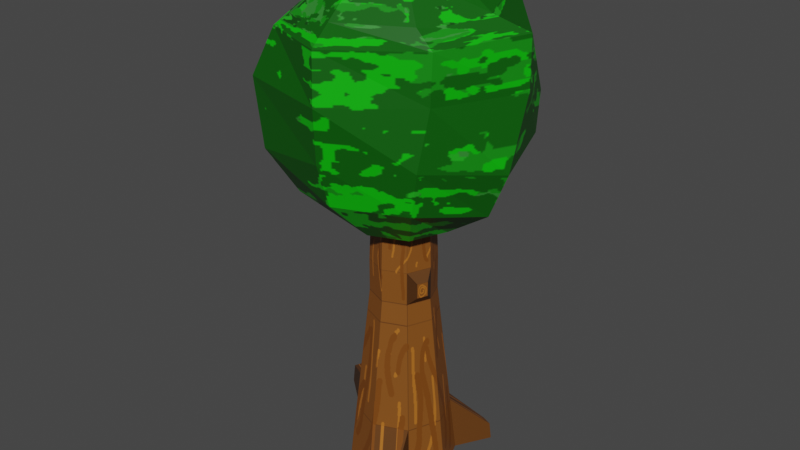 # Source: tree_2.0.blend  (saved by Blender 3.1.7; exported with 4.5.12 LTS)
import bpy
from mathutils import Matrix  # noqa: F401  (used for matrix-valued properties, if any)

bpy.ops.wm.read_factory_settings(use_empty=True)
scene = bpy.context.scene
scene.name = 'Scene'

# ---- collections
col_collection = bpy.data.collections.new('Collection'); scene.collection.children.link(col_collection)

# ---- images (referenced by path relative to the original .blend; pixels are not part of the script)
import os
ASSET_DIR = os.environ.get("B2B_ASSET_DIR", "")  # directory of the original .blend (textures are referenced by path, not embedded)
HERE = os.path.dirname(os.path.abspath(__file__))  # packed textures are extracted next to this script under _unpacked/

def load_image(name, relpath, width, height, colorspace="sRGB"):
    """Load a texture the original file referenced (path relative to the .blend, or extracted next to this script)."""
    p = next((c for c in (os.path.join(HERE, relpath), os.path.join(ASSET_DIR, relpath)) if relpath and os.path.exists(c)), "")
    if p:
        img = bpy.data.images.load(p, check_existing=True)
        img.name = name
    else:  # same state as the original file: an image datablock whose file is absent (Cycles renders it pink)
        img = bpy.data.images.new(name, width, height)
        img.source = "FILE"
        img.filepath = "//" + (relpath or name)
    img.colorspace_settings.name = colorspace
    return img
img_tree_2_1_png = load_image('tree 2.1.png', '_unpacked/tree_2.1.5232ba05.png', 1024, 1024, 'sRGB')
img_tree_leafs_lod_2_png = load_image('tree leafs lod 2.png', '_unpacked/tree_leafs_lod_2.230be4b8.png', 397, 372, 'sRGB')

# ---- materials (node trees are filled in below, after node groups)
mat_material_002 = bpy.data.materials.new('Material.002')
mat_material_002.use_transparent_shadow = False
mat_material_001 = bpy.data.materials.new('Material.001')
mat_material_001.use_transparent_shadow = False

# ---- material node trees
mat_material_002.use_nodes = True; mat_material_002.node_tree.nodes.clear()
_N = mat_material_002.node_tree.nodes; _L = mat_material_002.node_tree.links
n0 = _N.new('ShaderNodeBsdfPrincipled'); n0.name = 'Principled BSDF'; n0.location = (10, 300)
n0.distribution = 'GGX'
n0.subsurface_method = 'BURLEY'
n0.inputs[3].default_value = 1.45
n0.inputs[27].default_value = (0.0, 0.0, 0.0, 1.0)
n0.inputs[28].default_value = 1.0
n1 = _N.new('ShaderNodeOutputMaterial'); n1.name = 'Material Output'; n1.location = (300, 300)
n2 = _N.new('ShaderNodeTexImage'); n2.name = 'Image Texture'; n2.location = (-342, 193)
n2.image = img_tree_2_1_png
_L.new(n0.outputs[0], n1.inputs[0])
_L.new(n2.outputs[0], n0.inputs[0])
n1.is_active_output = True
mat_material_001.use_nodes = True; mat_material_001.node_tree.nodes.clear()
_N = mat_material_001.node_tree.nodes; _L = mat_material_001.node_tree.links
n0 = _N.new('ShaderNodeBsdfPrincipled'); n0.name = 'Principled BSDF'; n0.location = (10, 300)
n0.distribution = 'GGX'
n0.subsurface_method = 'BURLEY'
n0.inputs[3].default_value = 1.45
n0.inputs[27].default_value = (0.0, 0.0, 0.0, 1.0)
n0.inputs[28].default_value = 1.0
n1 = _N.new('ShaderNodeOutputMaterial'); n1.name = 'Material Output'; n1.location = (300, 300)
n2 = _N.new('ShaderNodeTexImage'); n2.name = 'Image Texture'; n2.location = (-299, 158)
n2.image = img_tree_leafs_lod_2_png
_L.new(n0.outputs[0], n1.inputs[0])
_L.new(n2.outputs[0], n0.inputs[0])
n1.is_active_output = True

# ---- world
world_world = bpy.data.worlds.new('World'); scene.world = world_world
world_world.use_nodes = True; world_world.node_tree.nodes.clear()
_N = world_world.node_tree.nodes; _L = world_world.node_tree.links
n0 = _N.new('ShaderNodeOutputWorld'); n0.name = 'World Output'; n0.location = (300, 300)
n1 = _N.new('ShaderNodeBackground'); n1.name = 'Background'; n1.location = (10, 300)
n1.inputs[0].default_value = (0.05088, 0.05088, 0.05088, 1.0)
_L.new(n1.outputs[0], n0.inputs[0])
n0.is_active_output = True
world_world.color = (0.05088, 0.05088, 0.05088)
world_world.use_sun_shadow = False
world_world.sun_shadow_jitter_overblur = 0.0

# ---- meshes
me_cylinder_001 = bpy.data.meshes.new('Cylinder.001')
me_cylinder_001.from_pydata([(-2.888e-09, 1.657, -2.973), (0.0, 1.0, 2.973), (1.171, 1.171, -2.973), (0.7071, 0.7071, 2.973), (1.657, -6.463e-08, -2.973), (1.0, -4.371e-08, 2.973), (1.171, -1.171, -2.973), (0.7071, -0.7071, 2.973), (-1.477e-07, -1.657, -2.973), (-8.742e-08, -1.0, 2.973), (-1.171, -1.171, -2.973), (-0.7071, -0.7071, 2.973), (-1.657, 2.754e-08, -2.973), (-1.0, 1.192e-08, 2.973), (-1.171, 1.171, -2.973), (-0.7071, 0.7071, 2.973), (0.7071, 0.7071, 3.994), (0.0, 1.0, 3.994), (6.937e-10, 0.9069, 6.175), (0.0, 1.0, 2.967), (0.6413, 0.6413, 6.175), (0.7071, 0.7071, 2.967), (0.9069, -4.103e-08, 6.175), (1.0, -4.371e-08, 2.967), (0.6413, -0.6413, 6.175), (0.7071, -0.7071, 2.967), (-7.859e-08, -0.9069, 6.175), (-8.742e-08, -1.0, 2.967), (-0.6413, -0.6413, 6.175), (-0.7071, -0.7071, 2.967), (-0.9069, 9.427e-09, 6.175), (-1.0, 1.192e-08, 2.967), (-0.6413, 0.6413, 6.175), (-0.7071, 0.7071, 2.967), (1.0, -4.371e-08, 3.994), (0.7071, -0.7071, 3.994), (-8.742e-08, -1.0, 3.994), (-0.7071, -0.7071, 3.994), (-1.0, 1.192e-08, 3.994), (-0.7071, 0.7071, 3.994), (1.193, -0.3707, 3.766), (1.06, -0.6903, 3.766), (1.06, -0.6903, 3.301), (1.193, -0.3707, 3.301), (-2.009e-09, 1.457, -1.162), (1.03, 1.03, -1.162), (1.457, -5.826e-08, -1.162), (1.03, -1.03, -1.162), (-1.294e-07, -1.457, -1.162), (-1.03, -1.03, -1.162), (-1.457, 2.278e-08, -1.162), (-1.03, 1.03, -1.162), (2.074, -3.376, -2.334), (2.193, -3.628, -3.156), (1.627, -3.84, -3.147), (1.576, -3.562, -2.326), (-3.708, 1.843, -2.364), (-3.78, 1.843, -3.013), (-3.606, 2.263, -3.013), (-3.555, 2.213, -2.364), (1.439, 2.401, -2.975), (1.798, 2.252, -2.975), (1.755, 2.209, -2.419), (1.439, 2.34, -2.419), (-1.079, 0.7144, 2.461), (-1.268, 0.2577, 2.461), (-1.223, 0.2577, 2.868), (-1.047, 0.6826, 2.868), (-0.76, 0.76, 2.296), (-1.075, 1.37e-08, 2.296), (-0.76, -0.76, 2.296), (-9.429e-08, -1.075, 2.296), (0.76, -0.76, 2.296), (1.075, -4.609e-08, 2.296), (0.76, 0.76, 2.296), (-3.289e-10, 1.075, 2.296), (-0.2322, 1.564, 12.63), (-0.2322, 2.902, 11.74), (-0.1276, 3.31, 10.68), (-0.1276, 3.624, 9.1), (-4.764e-08, 3.546, 7.827), (-4.764e-08, 2.653, 6.489), (-4.764e-08, 1.578, 5.333), (1.116, 1.116, 12.95), (2.061, 2.061, 12.06), (2.566, 2.195, 10.68), (2.788, 2.417, 9.1), (2.693, 2.431, 7.827), (2.061, 1.799, 6.489), (1.116, 1.116, 5.333), (1.446, -8.229e-08, 12.64), (2.784, -8.229e-08, 11.75), (3.662, 0.491, 11.3), (3.67, 0.491, 9.767), (3.503, -6.44e-09, 7.608), (2.915, -1.234e-07, 6.227), (1.578, -1.234e-07, 5.333), (0.9843, -1.116, 12.64), (1.93, -1.886, 11.66), (2.547, -2.027, 11.21), (2.463, -1.987, 9.767), (2.204, -2.172, 7.996), (1.878, -1.977, 6.615), (1.116, -1.116, 5.333), (-0.1237, -1.596, 12.58), (-0.1237, -2.758, 11.6), (0.0572, -3.541, 11.14), (0.0572, -3.592, 9.647), (-0.1831, -3.287, 7.953), (-0.1831, -2.831, 6.615), (-3.852e-08, -1.578, 5.333), (-3.025e-07, -3.874e-07, 13.26), (-1.239, -1.134, 12.58), (-1.748, -2.08, 11.55), (-2.199, -2.601, 11.09), (-2.858, -2.822, 9.647), (-2.693, -2.693, 7.564), (-2.061, -2.061, 6.227), (-1.116, -1.116, 5.333), (-1.578, -1.234e-07, 12.95), (-2.478, -1.058e-07, 11.93), (-3.371, -1.058e-07, 10.59), (-3.598, 1.707e-08, 9.011), (-3.284, 1.707e-08, 7.433), (-2.915, -1.234e-07, 6.227), (-1.578, -1.234e-07, 5.333), (-4.764e-08, -1.325e-07, 5.019), (-1.348, 1.102, 12.63), (-2.293, 2.048, 11.74), (-2.693, 2.693, 10.72), (-2.39, 2.915, 9.011), (-2.168, 2.693, 7.433), (-2.061, 2.061, 6.227), (-1.116, 1.116, 5.333)], [], [(75, 1, 3, 74), (74, 3, 5, 73), (73, 5, 7, 72), (72, 7, 9, 71), (71, 9, 11, 70), (70, 11, 13, 69), (3, 1, 15, 13, 11, 9, 7, 5), (15, 68, 64, 67), (68, 15, 1, 75), (0, 2, 4, 6, 8, 10, 12, 14), (12, 50, 56, 57), (20, 22, 34, 16), (17, 16, 21, 19), (10, 49, 50, 12), (22, 24, 35, 34), (16, 34, 23, 21), (25, 42, 41, 35), (24, 26, 36, 35), (23, 43, 42, 25), (35, 41, 40, 34), (26, 28, 37, 36), (35, 36, 27, 25), (34, 40, 43, 23), (28, 30, 38, 37), (36, 37, 29, 27), (40, 41, 42, 43), (30, 32, 39, 38), (37, 38, 31, 29), (21, 23, 25, 27, 29, 31, 33, 19), (32, 18, 17, 39), (38, 39, 33, 31), (14, 51, 44, 0), (18, 20, 16, 17), (39, 17, 19, 33), (18, 32, 30, 28, 26, 24, 22, 20), (8, 48, 49, 10), (6, 47, 52, 53), (4, 46, 47, 6), (2, 45, 46, 4), (45, 2, 61, 62), (53, 52, 55, 54), (47, 48, 55, 52), (48, 8, 54, 55), (8, 6, 53, 54), (57, 56, 59, 58), (51, 14, 58, 59), (14, 12, 57, 58), (50, 51, 59, 56), (60, 63, 62, 61), (44, 45, 62, 63), (0, 44, 63, 60), (2, 0, 60, 61), (51, 68, 75, 44), (50, 69, 68, 51), (49, 70, 69, 50), (48, 71, 70, 49), (47, 72, 71, 48), (46, 73, 72, 47), (45, 74, 73, 46), (44, 75, 74, 45), (65, 66, 67, 64), (68, 69, 65, 64), (13, 15, 67, 66), (69, 13, 66, 65), (77, 76, 83, 84), (82, 81, 88, 89), (80, 79, 86, 87), (78, 77, 84, 85), (76, 111, 83), (126, 82, 89), (81, 80, 87, 88), (79, 78, 85, 86), (87, 86, 93, 94), (85, 84, 91, 92), (83, 111, 90), (126, 89, 96), (88, 87, 94, 95), (86, 85, 92, 93), (84, 83, 90, 91), (89, 88, 95, 96), (126, 96, 103), (95, 94, 101, 102), (93, 92, 99, 100), (91, 90, 97, 98), (96, 95, 102, 103), (94, 93, 100, 101), (92, 91, 98, 99), (90, 111, 97), (100, 99, 106, 107), (98, 97, 104, 105), (103, 102, 109, 110), (101, 100, 107, 108), (99, 98, 105, 106), (97, 111, 104), (126, 103, 110), (102, 101, 108, 109), (110, 109, 117, 118), (108, 107, 115, 116), (106, 105, 113, 114), (104, 111, 112), (126, 110, 118), (109, 108, 116, 117), (107, 106, 114, 115), (105, 104, 112, 113), (114, 113, 120, 121), (112, 111, 119), (126, 118, 125), (117, 116, 123, 124), (115, 114, 121, 122), (113, 112, 119, 120), (118, 117, 124, 125), (116, 115, 122, 123), (126, 125, 133), (124, 123, 131, 132), (122, 121, 129, 130), (120, 119, 127, 128), (125, 124, 132, 133), (123, 122, 130, 131), (121, 120, 128, 129), (119, 111, 127), (128, 127, 76, 77), (133, 132, 81, 82), (131, 130, 79, 80), (129, 128, 77, 78), (127, 111, 76), (126, 133, 82), (132, 131, 80, 81), (130, 129, 78, 79)])
me_cylinder_001.polygons.foreach_set('material_index', [0, 0, 0, 0, 0, 0, 0, 0, 0, 0, 0, 0, 0, 0, 0, 0, 0, 0, 0, 0, 0, 0, 0, 0, 0, 0, 0, 0, 0, 0, 0, 0, 0, 0, 0, 0, 0, 0, 0, 0, 0, 0, 0, 0, 0, 0, 0, 0, 0, 0, 0, 0, 0, 0, 0, 0, 0, 0, 0, 0, 0, 0, 0, 0, 1, 1, 1, 1, 1, 1, 1, 1, 1, 1, 1, 1, 1, 1, 1, 1, 1, 1, 1, 1, 1, 1, 1, 1, 1, 1, 1, 1, 1, 1, 1, 1, 1, 1, 1, 1, 1, 1, 1, 1, 1, 1, 1, 1, 1, 1, 1, 1, 1, 1, 1, 1, 1, 1, 1, 1, 1, 1, 1, 1, 1, 1, 1, 1])
_uv = me_cylinder_001.uv_layers.new(name='UVMap')
_uv.uv.foreach_set('vector', [0.9982, 0.4234, 0.9982, 0.4491, 0.9419, 0.4491, 0.9419, 0.4234, 0.9419, 0.4234, 0.9419, 0.4491, 0.8855, 0.4491, 0.8855, 0.4234, 0.8855, 0.4234, 0.8855, 0.4491, 0.8292, 0.4491, 0.8292, 0.4234, 0.8292, 0.4234, 0.8292, 0.4491, 0.7728, 0.4491, 0.7728, 0.4234, 0.7728, 0.4234, 0.7728, 0.4491, 0.7165, 0.4491, 0.7165, 0.4234, 0.7165, 0.4234, 0.7165, 0.4491, 0.6602, 0.4491, 0.6602, 0.4234, 0.7366, 0.1875, 0.6602, 0.2192, 0.5837, 0.1875, 0.552, 0.111, 0.5837, 0.03454, 0.6602, 0.002857, 0.7366, 0.03454, 0.7683, 0.111, 0.6038, 0.4491, 0.6038, 0.4234, 0.6038, 0.4234, 0.6038, 0.4491, 0.6038, 0.4234, 0.6038, 0.4491, 0.5475, 0.4491, 0.5475, 0.4234, 0.8855, 0.2192, 0.962, 0.1875, 0.9937, 0.111, 0.962, 0.03454, 0.8855, 0.002857, 0.809, 0.03454, 0.7773, 0.111, 0.809, 0.1875, 0.6602, 0.2237, 0.6602, 0.2923, 0.6602, 0.2923, 0.6602, 0.2237, 0.4885, 0.7255, 0.42, 0.7255, 0.42, 0.949, 0.4885, 0.949, 0.5571, 0.949, 0.4885, 0.949, 0.4885, 0.9996, 0.5571, 0.9996, 0.7165, 0.2237, 0.7165, 0.2923, 0.6602, 0.2923, 0.6602, 0.2237, 0.42, 0.7255, 0.3515, 0.7255, 0.3515, 0.949, 0.42, 0.949, 0.4885, 0.949, 0.42, 0.949, 0.42, 0.9996, 0.4885, 0.9996, 0.3515, 0.9996, 0.3515, 0.9996, 0.3515, 0.949, 0.3515, 0.949, 0.3515, 0.7255, 0.283, 0.7255, 0.283, 0.949, 0.3515, 0.949, 0.2775, 0.5884, 0.2775, 0.5884, 0.239, 0.4954, 0.239, 0.4954, 0.3515, 0.949, 0.3515, 0.949, 0.42, 0.949, 0.42, 0.949, 0.283, 0.7255, 0.2144, 0.7255, 0.2144, 0.949, 0.283, 0.949, 0.3515, 0.949, 0.283, 0.949, 0.283, 0.9996, 0.3515, 0.9996, 0.42, 0.949, 0.42, 0.949, 0.42, 0.9996, 0.42, 0.9996, 0.2144, 0.7255, 0.1459, 0.7255, 0.1459, 0.949, 0.2144, 0.949, 0.283, 0.949, 0.2144, 0.949, 0.2144, 0.9996, 0.283, 0.9996, 0.42, 0.949, 0.3515, 0.949, 0.3515, 0.9996, 0.42, 0.9996, 0.1459, 0.7255, 0.0774, 0.7255, 0.0774, 0.949, 0.1459, 0.949, 0.2144, 0.949, 0.1459, 0.949, 0.1459, 0.9996, 0.2144, 0.9996, 0.239, 0.6815, 0.2775, 0.5884, 0.239, 0.4954, 0.1459, 0.4569, 0.05289, 0.4954, 0.01436, 0.5884, 0.05289, 0.6815, 0.1459, 0.72, 0.0774, 0.7255, 0.008876, 0.7255, 0.008876, 0.949, 0.0774, 0.949, 0.1459, 0.949, 0.0774, 0.949, 0.0774, 0.9996, 0.1459, 0.9996, 0.6038, 0.2237, 0.6038, 0.2923, 0.5475, 0.2923, 0.5475, 0.2237, 0.5571, 0.7255, 0.4885, 0.7255, 0.4885, 0.949, 0.5571, 0.949, 0.0774, 0.949, 0.008876, 0.949, 0.008876, 0.9996, 0.0774, 0.9996, 0.42, 0.72, 0.327, 0.6815, 0.2885, 0.5884, 0.327, 0.4954, 0.42, 0.4569, 0.5131, 0.4954, 0.5516, 0.5884, 0.5131, 0.6815, 0.7728, 0.2237, 0.7728, 0.2923, 0.7165, 0.2923, 0.7165, 0.2237, 0.8292, 0.2237, 0.8292, 0.2923, 0.8292, 0.2923, 0.8292, 0.2237, 0.8855, 0.2237, 0.8855, 0.2923, 0.8292, 0.2923, 0.8292, 0.2237, 0.9419, 0.2237, 0.9419, 0.2923, 0.8855, 0.2923, 0.8855, 0.2237, 0.9419, 0.2923, 0.9419, 0.2237, 0.9419, 0.2237, 0.9419, 0.2923, 0.8292, 0.2237, 0.8292, 0.2923, 0.7728, 0.2923, 0.7728, 0.2237, 0.8292, 0.2923, 0.7728, 0.2923, 0.7728, 0.2923, 0.8292, 0.2923, 0.7728, 0.2923, 0.7728, 0.2237, 0.7728, 0.2237, 0.7728, 0.2923, 0.8855, 0.002857, 0.962, 0.03454, 0.962, 0.03454, 0.8855, 0.002857, 0.6602, 0.2237, 0.6602, 0.2923, 0.6038, 0.2923, 0.6038, 0.2237, 0.6038, 0.2923, 0.6038, 0.2237, 0.6038, 0.2237, 0.6038, 0.2923, 0.809, 0.1875, 0.7773, 0.111, 0.7773, 0.111, 0.809, 0.1875, 0.6602, 0.2923, 0.6038, 0.2923, 0.6038, 0.2923, 0.6602, 0.2923, 0.9982, 0.2237, 0.9982, 0.2923, 0.9419, 0.2923, 0.9419, 0.2237, 0.9982, 0.2923, 0.9419, 0.2923, 0.9419, 0.2923, 0.9982, 0.2923, 0.5475, 0.2237, 0.5475, 0.2923, 0.5475, 0.2923, 0.5475, 0.2237, 0.962, 0.1875, 0.8855, 0.2192, 0.8855, 0.2192, 0.962, 0.1875, 0.6038, 0.2923, 0.6038, 0.4234, 0.5475, 0.4234, 0.5475, 0.2923, 0.6602, 0.2923, 0.6602, 0.4234, 0.6038, 0.4234, 0.6038, 0.2923, 0.7165, 0.2923, 0.7165, 0.4234, 0.6602, 0.4234, 0.6602, 0.2923, 0.7728, 0.2923, 0.7728, 0.4234, 0.7165, 0.4234, 0.7165, 0.2923, 0.8292, 0.2923, 0.8292, 0.4234, 0.7728, 0.4234, 0.7728, 0.2923, 0.8855, 0.2923, 0.8855, 0.4234, 0.8292, 0.4234, 0.8292, 0.2923, 0.9419, 0.2923, 0.9419, 0.4234, 0.8855, 0.4234, 0.8855, 0.2923, 0.9982, 0.2923, 0.9982, 0.4234, 0.9419, 0.4234, 0.9419, 0.2923, 0.6602, 0.4234, 0.6602, 0.4491, 0.6038, 0.4491, 0.6038, 0.4234, 0.6038, 0.4234, 0.6602, 0.4234, 0.6602, 0.4234, 0.6038, 0.4234, 0.552, 0.111, 0.5837, 0.1875, 0.5837, 0.1875, 0.552, 0.111, 0.6602, 0.4234, 0.6602, 0.4491, 0.6602, 0.4491, 0.6602, 0.4234, 0.75, 0.75, 0.75, 0.875, 0.625, 0.875, 0.625, 0.75, 0.75, 0.125, 0.75, 0.25, 0.625, 0.25, 0.625, 0.125, 0.75, 0.375, 0.75, 0.5, 0.625, 0.5, 0.625, 0.375, 0.75, 0.625, 0.75, 0.75, 0.625, 0.75, 0.625, 0.625, 0.75, 0.875, 0.6875, 1.0, 0.625, 0.875, 0.6875, 0.0, 0.75, 0.125, 0.625, 0.125, 0.75, 0.25, 0.75, 0.375, 0.625, 0.375, 0.625, 0.25, 0.75, 0.5, 0.75, 0.625, 0.625, 0.625, 0.625, 0.5, 0.625, 0.375, 0.625, 0.5, 0.5, 0.5, 0.5, 0.375, 0.625, 0.625, 0.625, 0.75, 0.5, 0.75, 0.5, 0.625, 0.625, 0.875, 0.5625, 1.0, 0.5, 0.875, 0.5625, 0.0, 0.625, 0.125, 0.5, 0.125, 0.625, 0.25, 0.625, 0.375, 0.5, 0.375, 0.5, 0.25, 0.625, 0.5, 0.625, 0.625, 0.5, 0.625, 0.5, 0.5, 0.625, 0.75, 0.625, 0.875, 0.5, 0.875, 0.5, 0.75, 0.625, 0.125, 0.625, 0.25, 0.5, 0.25, 0.5, 0.125, 0.4375, 0.0, 0.5, 0.125, 0.375, 0.125, 0.5, 0.25, 0.5, 0.375, 0.375, 0.375, 0.375, 0.25, 0.5, 0.5, 0.5, 0.625, 0.375, 0.625, 0.375, 0.5, 0.5, 0.75, 0.5, 0.875, 0.375, 0.875, 0.375, 0.75, 0.5, 0.125, 0.5, 0.25, 0.375, 0.25, 0.375, 0.125, 0.5, 0.375, 0.5, 0.5, 0.375, 0.5, 0.375, 0.375, 0.5, 0.625, 0.5, 0.75, 0.375, 0.75, 0.375, 0.625, 0.5, 0.875, 0.4375, 1.0, 0.375, 0.875, 0.375, 0.5, 0.375, 0.625, 0.25, 0.625, 0.25, 0.5, 0.375, 0.75, 0.375, 0.875, 0.25, 0.875, 0.25, 0.75, 0.375, 0.125, 0.375, 0.25, 0.25, 0.25, 0.25, 0.125, 0.375, 0.375, 0.375, 0.5, 0.25, 0.5, 0.25, 0.375, 0.375, 0.625, 0.375, 0.75, 0.25, 0.75, 0.25, 0.625, 0.375, 0.875, 0.3125, 1.0, 0.25, 0.875, 0.3125, 0.0, 0.375, 0.125, 0.25, 0.125, 0.375, 0.25, 0.375, 0.375, 0.25, 0.375, 0.25, 0.25, 0.25, 0.125, 0.25, 0.25, 0.125, 0.25, 0.125, 0.125, 0.25, 0.375, 0.25, 0.5, 0.125, 0.5, 0.125, 0.375, 0.25, 0.625, 0.25, 0.75, 0.125, 0.75, 0.125, 0.625, 0.25, 0.875, 0.1875, 1.0, 0.125, 0.875, 0.1875, 0.0, 0.25, 0.125, 0.125, 0.125, 0.25, 0.25, 0.25, 0.375, 0.125, 0.375, 0.125, 0.25, 0.25, 0.5, 0.25, 0.625, 0.125, 0.625, 0.125, 0.5, 0.25, 0.75, 0.25, 0.875, 0.125, 0.875, 0.125, 0.75, 0.125, 0.625, 0.125, 0.75, 0.0, 0.75, 0.0, 0.625, 0.125, 0.875, 0.0625, 1.0, 0.0, 0.875, 0.0625, 0.0, 0.125, 0.125, 0.0, 0.125, 0.125, 0.25, 0.125, 0.375, 0.0, 0.375, 0.0, 0.25, 0.125, 0.5, 0.125, 0.625, 0.0, 0.625, 0.0, 0.5, 0.125, 0.75, 0.125, 0.875, 0.0, 0.875, 0.0, 0.75, 0.125, 0.125, 0.125, 0.25, 0.0, 0.25, 0.0, 0.125, 0.125, 0.375, 0.125, 0.5, 0.0, 0.5, 0.0, 0.375, 0.9375, 0.0, 1.0, 0.125, 0.875, 0.125, 1.0, 0.25, 1.0, 0.375, 0.875, 0.375, 0.875, 0.25, 1.0, 0.5, 1.0, 0.625, 0.875, 0.625, 0.875, 0.5, 1.0, 0.75, 1.0, 0.875, 0.875, 0.875, 0.875, 0.75, 1.0, 0.125, 1.0, 0.25, 0.875, 0.25, 0.875, 0.125, 1.0, 0.375, 1.0, 0.5, 0.875, 0.5, 0.875, 0.375, 1.0, 0.625, 1.0, 0.75, 0.875, 0.75, 0.875, 0.625, 1.0, 0.875, 0.9375, 1.0, 0.875, 0.875, 0.875, 0.75, 0.875, 0.875, 0.75, 0.875, 0.75, 0.75, 0.875, 0.125, 0.875, 0.25, 0.75, 0.25, 0.75, 0.125, 0.875, 0.375, 0.875, 0.5, 0.75, 0.5, 0.75, 0.375, 0.875, 0.625, 0.875, 0.75, 0.75, 0.75, 0.75, 0.625, 0.875, 0.875, 0.8125, 1.0, 0.75, 0.875, 0.8125, 0.0, 0.875, 0.125, 0.75, 0.125, 0.875, 0.25, 0.875, 0.375, 0.75, 0.375, 0.75, 0.25, 0.875, 0.5, 0.875, 0.625, 0.75, 0.625, 0.75, 0.5])
me_cylinder_001.materials.append(mat_material_002)
me_cylinder_001.materials.append(mat_material_001)
me_cylinder_001.use_remesh_fix_poles = True
me_cylinder_001.use_remesh_preserve_attributes = False
me_cylinder_001.update()

# ---- objects
ob_cylinder = bpy.data.objects.new('Cylinder', me_cylinder_001)

# ---- transforms, parenting, visibility, modifiers, constraints
ob_cylinder.location = (0.0, 0.0, 0.0)

# ---- collection membership
col_collection.objects.link(ob_cylinder)

# ---- scene / render settings (as saved in the file)
scene.frame_start = 1; scene.frame_end = 250; scene.frame_set(1)
scene.render.engine = 'BLENDER_EEVEE_NEXT'
scene.cycles.use_denoising = False
scene.cycles.samples = 128
scene.cycles.sampling_pattern = 'TABULATED_SOBOL'
scene.cycles.use_adaptive_sampling = False
scene.cycles.use_light_tree = False
scene.view_settings.view_transform = 'Filmic'
bpy.context.view_layer.update()

# ---- added for rendering (the .blend has no active camera and no usable light): camera, sun
cam_auto = bpy.data.cameras.new('AutoCamera')
cam_auto.lens = 50.0
cam_auto.sensor_width = 36.0
cam_auto.clip_end = 1000.0
ob_auto_camera = bpy.data.objects.new('AutoCamera', cam_auto)
scene.collection.objects.link(ob_auto_camera)
ob_auto_camera.location = (18.0014, -21.7755, 19.499)
ob_auto_camera.rotation_euler = (1.09748, -7.21219e-08, 0.694738)
scene.camera = ob_auto_camera
light_auto_sun = bpy.data.lights.new('AutoSun', 'SUN')
light_auto_sun.energy = 3.0
light_auto_sun.angle = 0.0523599
ob_auto_sun = bpy.data.objects.new('AutoSun', light_auto_sun)
scene.collection.objects.link(ob_auto_sun)
ob_auto_sun.rotation_euler = (0.872665, 0.174533, 0.523599)
bpy.context.view_layer.update()
